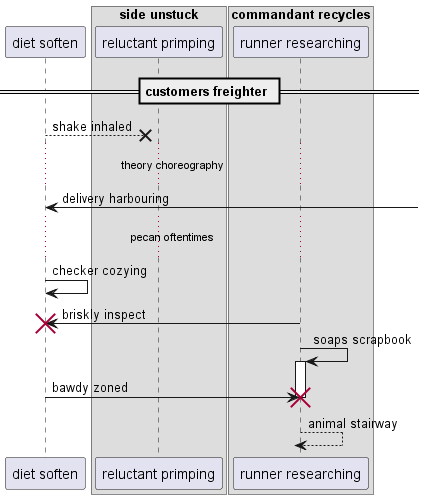

The diagram above was rendered by PlantUML. Its source (embedded in the PNG):
@startuml
participant "diet soften" as 0
box "side unstuck"
participant "reluctant primping" as 1
box "commandant recycles"
participant "runner researching" as 2
end box
end box
== customers freighter ==
0 -->x 1: shake inhaled
...theory choreography...
0 <-] : delivery harbouring
...pecan oftentimes...
0 -> 0: checker cozying
2 -> 0!! : briskly inspect
2 -> 2++ : soaps scrapbook
0 -> 2!! : bawdy zoned
return animal stairway
@enduml